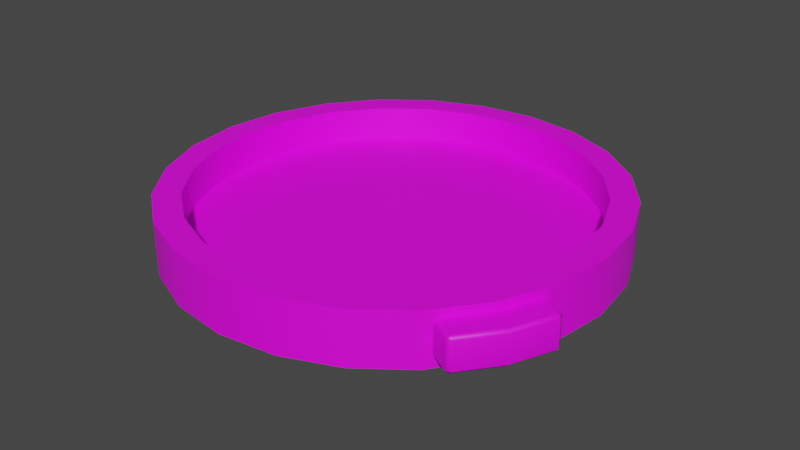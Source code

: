 # Source: parachute.blend  (saved by Blender 3.3.6; exported with 4.5.12 LTS)
import bpy
from mathutils import Matrix  # noqa: F401  (used for matrix-valued properties, if any)

bpy.ops.wm.read_factory_settings(use_empty=True)
scene = bpy.context.scene
scene.name = 'Scene'

# ---- collections
col_collection = bpy.data.collections.new('Collection'); scene.collection.children.link(col_collection)

# ---- images (referenced by path relative to the original .blend; pixels are not part of the script)
import os
ASSET_DIR = os.environ.get("B2B_ASSET_DIR", "")  # directory of the original .blend (textures are referenced by path, not embedded)
HERE = os.path.dirname(os.path.abspath(__file__))  # packed textures are extracted next to this script under _unpacked/

def load_image(name, relpath, width, height, colorspace="sRGB"):
    """Load a texture the original file referenced (path relative to the .blend, or extracted next to this script)."""
    p = next((c for c in (os.path.join(HERE, relpath), os.path.join(ASSET_DIR, relpath)) if relpath and os.path.exists(c)), "")
    if p:
        img = bpy.data.images.load(p, check_existing=True)
        img.name = name
    else:  # same state as the original file: an image datablock whose file is absent (Cycles renders it pink)
        img = bpy.data.images.new(name, width, height)
        img.source = "FILE"
        img.filepath = "//" + (relpath or name)
    img.colorspace_settings.name = colorspace
    return img
img_a1_png = load_image('a1.png', 'a1.png', 1024, 1024, 'sRGB')

# ---- materials (node trees are filled in below, after node groups)
mat_material = bpy.data.materials.new('Material')
mat_material.alpha_threshold = 0.0
mat_material.roughness = 0.5
mat_material.line_color = (0.0, 0.0, 0.0, 1.0)

# ---- material node trees
mat_material.use_nodes = True; mat_material.node_tree.nodes.clear()
_N = mat_material.node_tree.nodes; _L = mat_material.node_tree.links
n0 = _N.new('ShaderNodeOutputMaterial'); n0.name = 'Material Output'; n0.location = (300, 300)
n1 = _N.new('ShaderNodeBsdfPrincipled'); n1.name = 'Principled BSDF'; n1.location = (10, 300)
n1.distribution = 'GGX'
n1.subsurface_method = 'RANDOM_WALK_SKIN'
n1.inputs[3].default_value = 1.45
n1.inputs[27].default_value = (0.0, 0.0, 0.0, 1.0)
n1.inputs[28].default_value = 1.0
n2 = _N.new('ShaderNodeTexImage'); n2.name = 'Image Texture'; n2.location = (-280, 280)
n2.image = img_a1_png
_L.new(n1.outputs[0], n0.inputs[0])
_L.new(n2.outputs[0], n1.inputs[0])
n0.is_active_output = True

# ---- world
world_world = bpy.data.worlds.new('World'); scene.world = world_world
world_world.use_nodes = True; world_world.node_tree.nodes.clear()
_N = world_world.node_tree.nodes; _L = world_world.node_tree.links
n0 = _N.new('ShaderNodeOutputWorld'); n0.name = 'World Output'; n0.location = (300, 300)
n1 = _N.new('ShaderNodeBackground'); n1.name = 'Background'; n1.location = (10, 300)
n1.inputs[0].default_value = (0.05088, 0.05088, 0.05088, 1.0)
_L.new(n1.outputs[0], n0.inputs[0])
n0.is_active_output = True
world_world.color = (0.05088, 0.05088, 0.05088)
world_world.use_sun_shadow = False
world_world.sun_shadow_jitter_overblur = 0.0

# ---- meshes
me_main = bpy.data.meshes.new('main')
me_main.from_pydata([(2.636e-11, 0.275, 0.0375), (0.07118, 0.2656, 0.0375), (0.1375, 0.2382, 0.0375), (0.1945, 0.1945, 0.0375), (0.2382, 0.1375, 0.0375), (0.2656, 0.07118, 0.0375), (0.275, 9.586e-12, 0.0375), (0.2656, -0.07118, 0.0375), (0.2382, -0.1375, 0.0375), (0.1945, -0.1945, 0.0375), (0.1375, -0.2382, 0.0375), (0.07118, -0.2656, 0.0375), (6.661e-17, -1.242e-09, -0.075), (2.636e-11, -0.275, 0.0375), (-0.07118, -0.2656, 0.0375), (-0.1375, -0.2382, 0.0375), (-0.1945, -0.1945, 0.0375), (-0.2382, -0.1375, 0.0375), (-0.2656, -0.07118, 0.0375), (-0.275, 9.586e-12, 0.0375), (-0.2656, 0.07118, 0.0375), (-0.2382, 0.1375, 0.0375), (-0.1945, 0.1945, 0.0375), (-0.1375, 0.2382, 0.0375), (-0.07118, 0.2656, 0.0375), (0.0, 0.3125, -0.0375), (0.08088, 0.3019, -0.0375), (0.1562, 0.2706, -0.0375), (0.221, 0.221, -0.0375), (0.2706, 0.1562, -0.0375), (0.3019, 0.08088, -0.0375), (0.3125, 0.0, -0.0375), (0.3019, -0.08088, -0.0375), (0.2706, -0.1562, -0.0375), (0.221, -0.221, -0.0375), (0.1562, -0.2706, -0.0375), (0.08088, -0.3019, -0.0375), (0.0, -0.3125, -0.0375), (-0.08088, -0.3019, -0.0375), (-0.1562, -0.2706, -0.0375), (-0.221, -0.221, -0.0375), (-0.2706, -0.1562, -0.0375), (-0.3019, -0.08088, -0.0375), (-0.3125, 0.0, -0.0375), (-0.3019, 0.08088, -0.0375), (-0.2706, 0.1562, -0.0375), (-0.221, 0.221, -0.0375), (-0.1562, 0.2706, -0.0375), (-0.08088, 0.3019, -0.0375), (2.267e-17, -0.2072, -0.05871), (4.395e-17, -0.1073, -0.07069), (0.05362, 0.2001, -0.05871), (0.02778, 0.1037, -0.07069), (-5.044e-12, 0.1073, -0.07069), (-5.045e-12, 0.2072, -0.05871), (0.1036, 0.1794, -0.05871), (0.05367, 0.09297, -0.07069), (0.1465, 0.1465, -0.05871), (0.07591, 0.07591, -0.07069), (0.1794, 0.1036, -0.05871), (0.09297, 0.05367, -0.07069), (0.2001, 0.05362, -0.05871), (0.1037, 0.02778, -0.07069), (0.2072, -4.226e-10, -0.05871), (0.1073, -8.192e-10, -0.07069), (0.2001, -0.05362, -0.05871), (0.1037, -0.02778, -0.07069), (0.1794, -0.1036, -0.05871), (0.09297, -0.05367, -0.07069), (0.1465, -0.1465, -0.05871), (0.07591, -0.07591, -0.07069), (0.1036, -0.1794, -0.05871), (0.05367, -0.09297, -0.07069), (0.05362, -0.2001, -0.05871), (0.02778, -0.1037, -0.07069), (-0.05362, -0.2001, -0.05871), (-0.02778, -0.1037, -0.07069), (-0.1036, -0.1794, -0.05871), (-0.05367, -0.09297, -0.07069), (-0.1465, -0.1465, -0.05871), (-0.07591, -0.07591, -0.07069), (-0.1794, -0.1036, -0.05871), (-0.09297, -0.05367, -0.07069), (-0.2001, -0.05362, -0.05871), (-0.1037, -0.02778, -0.07069), (-0.2072, -4.226e-10, -0.05871), (-0.1073, -8.192e-10, -0.07069), (-0.2001, 0.05362, -0.05871), (-0.1037, 0.02778, -0.07069), (-0.1794, 0.1036, -0.05871), (-0.09297, 0.05367, -0.07069), (-0.1465, 0.1465, -0.05871), (-0.07591, 0.07591, -0.07069), (-0.1036, 0.1794, -0.05871), (-0.05367, 0.09297, -0.07069), (-0.05362, 0.2001, -0.05871), (-0.02778, 0.1037, -0.07069), (0.08088, 0.3019, 0.0375), (0.0, 0.3125, 0.0375), (0.1562, 0.2706, 0.0375), (0.221, 0.221, 0.0375), (0.2706, 0.1562, 0.0375), (0.3019, 0.08088, 0.0375), (0.3125, 0.0, 0.0375), (0.3019, -0.08088, 0.0375), (0.2706, -0.1562, 0.0375), (0.221, -0.221, 0.0375), (0.1562, -0.2706, 0.0375), (0.08088, -0.3019, 0.0375), (0.0, -0.3125, 0.0375), (-0.08088, -0.3019, 0.0375), (-0.1562, -0.2706, 0.0375), (-0.221, -0.221, 0.0375), (-0.2706, -0.1562, 0.0375), (-0.3019, -0.08088, 0.0375), (-0.3125, 0.0, 0.0375), (-0.3019, 0.08088, 0.0375), (-0.2706, 0.1562, 0.0375), (-0.221, 0.221, 0.0375), (-0.1562, 0.2706, 0.0375), (-0.08088, 0.3019, 0.0375), (3.725e-09, -1.242e-09, -0.0125), (0.07118, 0.2656, -0.0125), (-3.559e-11, 0.275, -0.0125), (0.1375, 0.2382, -0.0125), (0.1945, 0.1945, -0.0125), (0.2382, 0.1375, -0.0125), (0.2656, 0.07118, -0.0125), (0.275, 9.586e-12, -0.0125), (0.2656, -0.07118, -0.0125), (0.2382, -0.1375, -0.0125), (0.1945, -0.1945, -0.0125), (0.1375, -0.2382, -0.0125), (0.07118, -0.2656, -0.0125), (-3.559e-11, -0.275, -0.0125), (-0.07118, -0.2656, -0.0125), (-0.1375, -0.2382, -0.0125), (-0.1945, -0.1945, -0.0125), (-0.2382, -0.1375, -0.0125), (-0.2656, -0.07118, -0.0125), (-0.275, 9.586e-12, -0.0125), (-0.2656, 0.07118, -0.0125), (-0.2382, 0.1375, -0.0125), (-0.1945, 0.1945, -0.0125), (-0.1375, 0.2382, -0.0125), (-0.07118, 0.2656, -0.0125), (0.2598, -0.15, -0.025), (0.2598, -0.15, 0.025), (0.2838, -0.092, 0.025), (0.2862, -0.08618, 0.01875), (0.2862, -0.08618, -0.01875), (0.2838, -0.092, -0.025), (0.2216, -0.1998, -0.025), (0.2178, -0.2048, -0.01875), (0.2178, -0.2048, 0.01875), (0.2216, -0.1998, 0.025), (0.3241, -0.1081, 0.01875), (0.3217, -0.1139, 0.025), (0.3272, -0.117, 0.01875), (0.3241, -0.1081, -0.01875), (0.3272, -0.117, -0.01875), (0.3217, -0.1139, -0.025), (0.3031, -0.175, -0.01875), (0.2976, -0.1718, -0.025), (0.2976, -0.1718, 0.025), (0.3031, -0.175, 0.01875), (0.2594, -0.2217, -0.025), (0.2649, -0.2248, -0.01875), (0.2556, -0.2267, -0.01875), (0.2594, -0.2217, 0.025), (0.2556, -0.2267, 0.01875), (0.2649, -0.2248, 0.01875)], [], [(25, 98, 97, 26), (26, 97, 99, 27), (27, 99, 100, 28), (28, 100, 101, 29), (29, 101, 102, 30), (30, 102, 103, 31), (31, 103, 104, 32), (32, 104, 105, 33), (33, 105, 106, 34), (34, 106, 107, 35), (35, 107, 108, 36), (36, 108, 109, 37), (37, 109, 110, 38), (38, 110, 111, 39), (39, 111, 112, 40), (40, 112, 113, 41), (41, 113, 114, 42), (42, 114, 115, 43), (43, 115, 116, 44), (44, 116, 117, 45), (45, 117, 118, 46), (46, 118, 119, 47), (5, 4, 126, 127), (47, 119, 120, 48), (48, 120, 98, 25), (12, 96, 53), (12, 94, 96), (12, 92, 94), (12, 90, 92), (12, 88, 90), (12, 86, 88), (12, 84, 86), (12, 82, 84), (12, 80, 82), (12, 78, 80), (73, 36, 37, 49), (12, 52, 56), (12, 76, 78), (12, 72, 74), (12, 70, 72), (12, 68, 70), (12, 66, 68), (12, 64, 66), (12, 62, 64), (12, 60, 62), (12, 58, 60), (54, 25, 26, 51), (95, 48, 25, 54), (51, 26, 27, 55), (12, 53, 52), (55, 27, 28, 57), (57, 28, 29, 59), (59, 29, 30, 61), (61, 30, 31, 63), (63, 31, 32, 65), (65, 32, 33, 67), (67, 33, 34, 69), (69, 34, 35, 71), (71, 35, 36, 73), (49, 37, 38, 75), (12, 74, 50), (75, 38, 39, 77), (77, 39, 40, 79), (79, 40, 41, 81), (81, 41, 42, 83), (83, 42, 43, 85), (85, 43, 44, 87), (87, 44, 45, 89), (89, 45, 46, 91), (91, 46, 47, 93), (93, 47, 48, 95), (12, 56, 58), (54, 51, 52, 53), (51, 55, 56, 52), (55, 57, 58, 56), (57, 59, 60, 58), (59, 61, 62, 60), (61, 63, 64, 62), (63, 65, 66, 64), (65, 67, 68, 66), (67, 69, 70, 68), (69, 71, 72, 70), (71, 73, 74, 72), (73, 49, 50, 74), (49, 75, 76, 50), (75, 77, 78, 76), (77, 79, 80, 78), (79, 81, 82, 80), (81, 83, 84, 82), (83, 85, 86, 84), (85, 87, 88, 86), (87, 89, 90, 88), (89, 91, 92, 90), (91, 93, 94, 92), (93, 95, 96, 94), (95, 54, 53, 96), (12, 50, 76), (0, 1, 97, 98), (1, 2, 99, 97), (2, 3, 100, 99), (3, 4, 101, 100), (4, 5, 102, 101), (5, 6, 103, 102), (6, 7, 104, 103), (7, 8, 105, 104), (8, 9, 106, 105), (9, 10, 107, 106), (10, 11, 108, 107), (11, 13, 109, 108), (13, 14, 110, 109), (14, 15, 111, 110), (15, 16, 112, 111), (16, 17, 113, 112), (17, 18, 114, 113), (18, 19, 115, 114), (19, 20, 116, 115), (20, 21, 117, 116), (21, 22, 118, 117), (22, 23, 119, 118), (23, 24, 120, 119), (24, 0, 98, 120), (21, 20, 141, 142), (14, 13, 134, 135), (6, 5, 127, 128), (22, 21, 142, 143), (15, 14, 135, 136), (7, 6, 128, 129), (23, 22, 143, 144), (16, 15, 136, 137), (8, 7, 129, 130), (24, 23, 144, 145), (1, 0, 123, 122), (17, 16, 137, 138), (9, 8, 130, 131), (0, 24, 145, 123), (2, 1, 122, 124), (18, 17, 138, 139), (10, 9, 131, 132), (3, 2, 124, 125), (19, 18, 139, 140), (11, 10, 132, 133), (4, 3, 125, 126), (20, 19, 140, 141), (13, 11, 133, 134), (121, 122, 123), (121, 124, 122), (121, 125, 124), (121, 126, 125), (121, 127, 126), (121, 128, 127), (121, 129, 128), (121, 130, 129), (121, 131, 130), (121, 132, 131), (121, 133, 132), (121, 134, 133), (121, 135, 134), (121, 136, 135), (121, 137, 136), (121, 138, 137), (121, 139, 138), (121, 140, 139), (121, 141, 140), (121, 142, 141), (121, 143, 142), (121, 144, 143), (121, 145, 144), (121, 123, 145), (148, 147, 164, 157), (146, 151, 161, 163), (162, 165, 171, 167), (160, 158, 165, 162), (152, 146, 163, 166), (147, 155, 169, 164), (154, 153, 168, 170), (156, 157, 158), (159, 160, 161), (166, 167, 168), (169, 170, 171), (158, 160, 159, 156), (160, 162, 163, 161), (165, 158, 157, 164), (162, 167, 166, 163), (171, 165, 164, 169), (170, 168, 167, 171), (156, 149, 148, 157), (161, 151, 150, 159), (154, 170, 169, 155), (152, 166, 168, 153), (150, 149, 156, 159)])
me_main.polygons.foreach_set('use_smooth', [True] * 190)
_k = set([(0, 1), (0, 24), (1, 2), (2, 3), (3, 4), (4, 5), (5, 6), (6, 7), (7, 8), (8, 9), (9, 10), (10, 11), (11, 13), (13, 14), (14, 15), (15, 16), (16, 17), (17, 18), (18, 19), (19, 20), (20, 21), (21, 22), (22, 23), (23, 24), (25, 26), (25, 48), (26, 27), (27, 28), (28, 29), (29, 30), (30, 31), (31, 32), (32, 33), (33, 34), (34, 35), (35, 36), (36, 37), (37, 38), (38, 39), (39, 40), (40, 41), (41, 42), (42, 43), (43, 44), (44, 45), (45, 46), (46, 47), (47, 48), (97, 98), (97, 99), (98, 120), (99, 100), (100, 101), (101, 102), (102, 103), (103, 104), (104, 105), (105, 106), (106, 107), (107, 108), (108, 109), (109, 110), (110, 111), (111, 112), (112, 113), (113, 114), (114, 115), (115, 116), (116, 117), (117, 118), (118, 119), (119, 120), (122, 123), (122, 124), (123, 145), (124, 125), (125, 126), (126, 127), (127, 128), (128, 129), (129, 130), (130, 131), (131, 132), (132, 133), (133, 134), (134, 135), (135, 136), (136, 137), (137, 138), (138, 139), (139, 140), (140, 141), (141, 142), (142, 143), (143, 144), (144, 145)])
me_main.attributes.new('sharp_edge', 'BOOLEAN', 'EDGE').data.foreach_set('value', [ (min(e.vertices), max(e.vertices)) in _k for e in me_main.edges])
_uv = me_main.uv_layers.new(name='UVMap')
_uv.uv.foreach_set('vector', [0.2023, 0.2178, 0.2023, 0.2327, 0.1864, 0.2327, 0.1864, 0.2178, 0.1864, 0.2178, 0.1864, 0.2327, 0.1705, 0.2327, 0.1705, 0.2178, 0.1705, 0.2178, 0.1705, 0.2327, 0.1545, 0.2327, 0.1545, 0.2178, 0.1545, 0.2178, 0.1545, 0.2327, 0.1386, 0.2327, 0.1386, 0.2178, 0.1386, 0.2178, 0.1386, 0.2327, 0.1227, 0.2327, 0.1227, 0.2178, 0.1227, 0.2178, 0.1227, 0.2327, 0.1067, 0.2327, 0.1067, 0.2178, 0.1067, 0.2178, 0.1067, 0.2327, 0.0908, 0.2327, 0.0908, 0.2178, 0.0908, 0.2178, 0.0908, 0.2327, 0.07486, 0.2327, 0.07486, 0.2178, 0.07486, 0.2178, 0.07486, 0.2327, 0.05893, 0.2327, 0.05893, 0.2178, 0.05893, 0.2178, 0.05893, 0.2327, 0.043, 0.2327, 0.043, 0.2178, 0.043, 0.2178, 0.043, 0.2327, 0.02706, 0.2327, 0.02706, 0.2178, 0.02706, 0.2178, 0.02706, 0.2327, 0.01113, 0.2327, 0.01113, 0.2178, 0.3935, 0.2178, 0.3935, 0.2327, 0.3776, 0.2327, 0.3776, 0.2178, 0.3776, 0.2178, 0.3776, 0.2327, 0.3617, 0.2327, 0.3617, 0.2178, 0.3617, 0.2178, 0.3617, 0.2327, 0.3457, 0.2327, 0.3457, 0.2178, 0.3457, 0.2178, 0.3457, 0.2327, 0.3298, 0.2327, 0.3298, 0.2178, 0.3298, 0.2178, 0.3298, 0.2327, 0.3139, 0.2327, 0.3139, 0.2178, 0.3139, 0.2178, 0.3139, 0.2327, 0.2979, 0.2327, 0.2979, 0.2178, 0.2979, 0.2178, 0.2979, 0.2327, 0.282, 0.2327, 0.282, 0.2178, 0.282, 0.2178, 0.282, 0.2327, 0.2661, 0.2327, 0.2661, 0.2178, 0.2661, 0.2178, 0.2661, 0.2327, 0.2501, 0.2327, 0.2501, 0.2178, 0.2501, 0.2178, 0.2501, 0.2327, 0.2342, 0.2327, 0.2342, 0.2178, 0.2899, 0.3645, 0.2899, 0.3505, 0.3, 0.3505, 0.3, 0.3645, 0.2342, 0.2178, 0.2342, 0.2327, 0.2183, 0.2327, 0.2183, 0.2178, 0.2183, 0.2178, 0.2183, 0.2327, 0.2023, 0.2327, 0.2023, 0.2178, 0.1951, 0.3176, 0.2155, 0.3121, 0.2163, 0.3176, 0.1951, 0.3176, 0.2134, 0.307, 0.2155, 0.3121, 0.1951, 0.3176, 0.2101, 0.3026, 0.2134, 0.307, 0.1951, 0.3176, 0.2057, 0.2993, 0.2101, 0.3026, 0.1951, 0.3176, 0.2006, 0.2971, 0.2057, 0.2993, 0.1951, 0.3176, 0.1951, 0.2964, 0.2006, 0.2971, 0.1951, 0.3176, 0.1896, 0.2972, 0.1951, 0.2964, 0.1951, 0.3176, 0.1845, 0.2993, 0.1896, 0.2972, 0.1951, 0.3176, 0.1801, 0.3026, 0.1845, 0.2993, 0.1951, 0.3176, 0.1768, 0.307, 0.1801, 0.3026, 0.1556, 0.3282, 0.135, 0.3337, 0.1328, 0.3176, 0.1541, 0.3176, 0.1951, 0.3176, 0.2155, 0.323, 0.2134, 0.3281, 0.1951, 0.3176, 0.1747, 0.3121, 0.1768, 0.307, 0.1951, 0.3176, 0.1768, 0.3282, 0.1747, 0.3231, 0.1951, 0.3176, 0.1802, 0.3325, 0.1768, 0.3282, 0.1951, 0.3176, 0.1846, 0.3359, 0.1802, 0.3325, 0.1951, 0.3176, 0.1897, 0.338, 0.1846, 0.3359, 0.1951, 0.3176, 0.1951, 0.3387, 0.1897, 0.338, 0.1951, 0.3176, 0.2006, 0.338, 0.1951, 0.3387, 0.1951, 0.3176, 0.2057, 0.3359, 0.2006, 0.338, 0.1951, 0.3176, 0.2101, 0.3325, 0.2057, 0.3359, 0.2361, 0.3175, 0.2574, 0.3175, 0.2553, 0.3337, 0.2347, 0.3281, 0.2347, 0.3069, 0.2553, 0.3014, 0.2574, 0.3175, 0.2361, 0.3175, 0.2347, 0.3281, 0.2553, 0.3337, 0.2491, 0.3487, 0.2306, 0.338, 0.1951, 0.3176, 0.2163, 0.3176, 0.2155, 0.323, 0.2306, 0.338, 0.2491, 0.3487, 0.2392, 0.3616, 0.2241, 0.3465, 0.2241, 0.3465, 0.2392, 0.3616, 0.2263, 0.3715, 0.2156, 0.353, 0.2156, 0.353, 0.2263, 0.3715, 0.2113, 0.3777, 0.2058, 0.3571, 0.2058, 0.3571, 0.2113, 0.3777, 0.1952, 0.3799, 0.1952, 0.3585, 0.1952, 0.3585, 0.1952, 0.3799, 0.179, 0.3777, 0.1846, 0.3572, 0.1846, 0.3572, 0.179, 0.3777, 0.164, 0.3715, 0.1747, 0.3531, 0.1747, 0.3531, 0.164, 0.3715, 0.1511, 0.3616, 0.1662, 0.3466, 0.1662, 0.3466, 0.1511, 0.3616, 0.1412, 0.3488, 0.1597, 0.3381, 0.1597, 0.3381, 0.1412, 0.3488, 0.135, 0.3337, 0.1556, 0.3282, 0.1541, 0.3176, 0.1328, 0.3176, 0.1349, 0.3015, 0.1555, 0.307, 0.1951, 0.3176, 0.1747, 0.3231, 0.174, 0.3176, 0.1555, 0.307, 0.1349, 0.3015, 0.1412, 0.2865, 0.1596, 0.2971, 0.1596, 0.2971, 0.1412, 0.2865, 0.151, 0.2736, 0.1661, 0.2886, 0.1661, 0.2886, 0.151, 0.2736, 0.1639, 0.2637, 0.1746, 0.2821, 0.1746, 0.2821, 0.1639, 0.2637, 0.179, 0.2574, 0.1845, 0.278, 0.1845, 0.278, 0.179, 0.2574, 0.1951, 0.2553, 0.1951, 0.2766, 0.1951, 0.2766, 0.1951, 0.2553, 0.2112, 0.2574, 0.2057, 0.278, 0.2057, 0.278, 0.2112, 0.2574, 0.2262, 0.2636, 0.2156, 0.2821, 0.2156, 0.2821, 0.2262, 0.2636, 0.2391, 0.2735, 0.224, 0.2886, 0.224, 0.2886, 0.2391, 0.2735, 0.249, 0.2864, 0.2306, 0.2971, 0.2306, 0.2971, 0.249, 0.2864, 0.2553, 0.3014, 0.2347, 0.3069, 0.1951, 0.3176, 0.2134, 0.3281, 0.2101, 0.3325, 0.2361, 0.3175, 0.2347, 0.3281, 0.2155, 0.323, 0.2163, 0.3176, 0.2347, 0.3281, 0.2306, 0.338, 0.2134, 0.3281, 0.2155, 0.323, 0.2306, 0.338, 0.2241, 0.3465, 0.2101, 0.3325, 0.2134, 0.3281, 0.2241, 0.3465, 0.2156, 0.353, 0.2057, 0.3359, 0.2101, 0.3325, 0.2156, 0.353, 0.2058, 0.3571, 0.2006, 0.338, 0.2057, 0.3359, 0.2058, 0.3571, 0.1952, 0.3585, 0.1951, 0.3387, 0.2006, 0.338, 0.1952, 0.3585, 0.1846, 0.3572, 0.1897, 0.338, 0.1951, 0.3387, 0.1846, 0.3572, 0.1747, 0.3531, 0.1846, 0.3359, 0.1897, 0.338, 0.1747, 0.3531, 0.1662, 0.3466, 0.1802, 0.3325, 0.1846, 0.3359, 0.1662, 0.3466, 0.1597, 0.3381, 0.1768, 0.3282, 0.1802, 0.3325, 0.1597, 0.3381, 0.1556, 0.3282, 0.1747, 0.3231, 0.1768, 0.3282, 0.1556, 0.3282, 0.1541, 0.3176, 0.174, 0.3176, 0.1747, 0.3231, 0.1541, 0.3176, 0.1555, 0.307, 0.1747, 0.3121, 0.174, 0.3176, 0.1555, 0.307, 0.1596, 0.2971, 0.1768, 0.307, 0.1747, 0.3121, 0.1596, 0.2971, 0.1661, 0.2886, 0.1801, 0.3026, 0.1768, 0.307, 0.1661, 0.2886, 0.1746, 0.2821, 0.1845, 0.2993, 0.1801, 0.3026, 0.1746, 0.2821, 0.1845, 0.278, 0.1896, 0.2972, 0.1845, 0.2993, 0.1845, 0.278, 0.1951, 0.2766, 0.1951, 0.2964, 0.1896, 0.2972, 0.1951, 0.2766, 0.2057, 0.278, 0.2006, 0.2971, 0.1951, 0.2964, 0.2057, 0.278, 0.2156, 0.2821, 0.2057, 0.2993, 0.2006, 0.2971, 0.2156, 0.2821, 0.224, 0.2886, 0.2101, 0.3026, 0.2057, 0.2993, 0.224, 0.2886, 0.2306, 0.2971, 0.2134, 0.307, 0.2101, 0.3026, 0.2306, 0.2971, 0.2347, 0.3069, 0.2155, 0.3121, 0.2134, 0.307, 0.2347, 0.3069, 0.2361, 0.3175, 0.2163, 0.3176, 0.2155, 0.3121, 0.1951, 0.3176, 0.174, 0.3176, 0.1747, 0.3121, 0.2808, 0.2945, 0.2808, 0.3085, 0.2723, 0.3085, 0.2723, 0.2945, 0.2808, 0.3085, 0.2808, 0.3225, 0.2723, 0.3225, 0.2723, 0.3085, 0.2808, 0.3225, 0.2808, 0.3365, 0.2723, 0.3365, 0.2723, 0.3225, 0.2808, 0.3365, 0.2808, 0.3505, 0.2723, 0.3505, 0.2723, 0.3365, 0.2808, 0.3505, 0.2808, 0.3646, 0.2723, 0.3646, 0.2723, 0.3505, 0.2808, 0.3646, 0.2808, 0.3786, 0.2723, 0.3786, 0.2723, 0.3646, 0.2808, 0.2945, 0.2808, 0.3085, 0.2723, 0.3085, 0.2723, 0.2945, 0.2808, 0.3085, 0.2808, 0.3225, 0.2723, 0.3225, 0.2723, 0.3085, 0.2808, 0.3225, 0.2808, 0.3365, 0.2723, 0.3365, 0.2723, 0.3225, 0.2808, 0.3365, 0.2808, 0.3505, 0.2723, 0.3505, 0.2723, 0.3365, 0.2808, 0.3505, 0.2808, 0.3646, 0.2723, 0.3646, 0.2723, 0.3505, 0.2808, 0.3646, 0.2808, 0.3786, 0.2723, 0.3786, 0.2723, 0.3646, 0.2808, 0.2945, 0.2808, 0.3085, 0.2723, 0.3085, 0.2723, 0.2945, 0.2808, 0.3085, 0.2808, 0.3225, 0.2723, 0.3225, 0.2723, 0.3085, 0.2808, 0.3225, 0.2808, 0.3365, 0.2723, 0.3365, 0.2723, 0.3225, 0.2808, 0.3365, 0.2808, 0.3505, 0.2723, 0.3505, 0.2723, 0.3365, 0.2808, 0.3505, 0.2808, 0.3646, 0.2723, 0.3646, 0.2723, 0.3505, 0.2808, 0.3646, 0.2808, 0.3786, 0.2723, 0.3786, 0.2723, 0.3646, 0.2808, 0.2945, 0.2808, 0.3085, 0.2723, 0.3085, 0.2723, 0.2945, 0.2808, 0.3085, 0.2808, 0.3225, 0.2723, 0.3225, 0.2723, 0.3085, 0.2808, 0.3225, 0.2808, 0.3365, 0.2723, 0.3365, 0.2723, 0.3225, 0.2808, 0.3365, 0.2808, 0.3505, 0.2723, 0.3505, 0.2723, 0.3365, 0.2808, 0.3505, 0.2808, 0.3646, 0.2723, 0.3646, 0.2723, 0.3505, 0.2808, 0.3646, 0.2808, 0.3786, 0.2723, 0.3786, 0.2723, 0.3646, 0.2899, 0.3225, 0.2899, 0.3085, 0.3, 0.3085, 0.3, 0.3225, 0.2899, 0.3085, 0.2899, 0.2944, 0.3, 0.2944, 0.3, 0.3085, 0.2899, 0.3786, 0.2899, 0.3645, 0.3, 0.3645, 0.3, 0.3786, 0.2899, 0.3365, 0.2899, 0.3225, 0.3, 0.3225, 0.3, 0.3365, 0.2899, 0.3225, 0.2899, 0.3085, 0.3, 0.3085, 0.3, 0.3225, 0.2899, 0.3085, 0.2899, 0.2944, 0.3, 0.2944, 0.3, 0.3085, 0.2899, 0.3505, 0.2899, 0.3365, 0.3, 0.3365, 0.3, 0.3505, 0.2899, 0.3365, 0.2899, 0.3225, 0.3, 0.3225, 0.3, 0.3365, 0.2899, 0.3225, 0.2899, 0.3085, 0.3, 0.3085, 0.3, 0.3225, 0.2899, 0.3645, 0.2899, 0.3505, 0.3, 0.3505, 0.3, 0.3645, 0.2899, 0.3085, 0.2899, 0.2944, 0.3, 0.2944, 0.3, 0.3085, 0.2899, 0.3505, 0.2899, 0.3365, 0.3, 0.3365, 0.3, 0.3505, 0.2899, 0.3365, 0.2899, 0.3225, 0.3, 0.3225, 0.3, 0.3365, 0.2899, 0.3786, 0.2899, 0.3645, 0.3, 0.3645, 0.3, 0.3786, 0.2899, 0.3225, 0.2899, 0.3085, 0.3, 0.3085, 0.3, 0.3225, 0.2899, 0.3645, 0.2899, 0.3505, 0.3, 0.3505, 0.3, 0.3645, 0.2899, 0.3505, 0.2899, 0.3365, 0.3, 0.3365, 0.3, 0.3505, 0.2899, 0.3365, 0.2899, 0.3225, 0.3, 0.3225, 0.3, 0.3365, 0.2899, 0.3786, 0.2899, 0.3645, 0.3, 0.3645, 0.3, 0.3786, 0.2899, 0.3645, 0.2899, 0.3505, 0.3, 0.3505, 0.3, 0.3645, 0.2899, 0.3505, 0.2899, 0.3365, 0.3, 0.3365, 0.3, 0.3505, 0.2899, 0.3085, 0.2899, 0.2944, 0.3, 0.2944, 0.3, 0.3085, 0.2899, 0.3786, 0.2899, 0.3645, 0.3, 0.3645, 0.3, 0.3786, 0.06484, 0.3255, 0.07874, 0.3773, 0.06484, 0.3792, 0.06484, 0.3255, 0.0917, 0.372, 0.07874, 0.3773, 0.06484, 0.3255, 0.1028, 0.3634, 0.0917, 0.372, 0.06484, 0.3255, 0.1114, 0.3523, 0.1028, 0.3634, 0.06484, 0.3255, 0.1167, 0.3394, 0.1114, 0.3523, 0.06484, 0.3255, 0.1186, 0.3255, 0.1167, 0.3394, 0.06484, 0.3255, 0.1167, 0.3116, 0.1186, 0.3255, 0.06484, 0.3255, 0.1114, 0.2986, 0.1167, 0.3116, 0.06484, 0.3255, 0.1028, 0.2875, 0.1114, 0.2986, 0.06484, 0.3255, 0.0917, 0.2789, 0.1028, 0.2875, 0.06484, 0.3255, 0.07874, 0.2736, 0.0917, 0.2789, 0.06484, 0.3255, 0.06484, 0.2718, 0.07874, 0.2736, 0.06484, 0.3255, 0.05094, 0.2736, 0.06484, 0.2718, 0.06484, 0.3255, 0.03799, 0.2789, 0.05094, 0.2736, 0.06484, 0.3255, 0.02686, 0.2875, 0.03799, 0.2789, 0.06484, 0.3255, 0.01833, 0.2986, 0.02686, 0.2875, 0.06484, 0.3255, 0.01296, 0.3116, 0.01833, 0.2986, 0.06484, 0.3255, 0.01113, 0.3255, 0.01296, 0.3116, 0.06484, 0.3255, 0.01296, 0.3394, 0.01113, 0.3255, 0.06484, 0.3255, 0.01833, 0.3523, 0.01296, 0.3394, 0.06484, 0.3255, 0.02686, 0.3634, 0.01833, 0.3523, 0.06484, 0.3255, 0.03799, 0.372, 0.02686, 0.3634, 0.06484, 0.3255, 0.05094, 0.3773, 0.03799, 0.372, 0.06484, 0.3255, 0.06484, 0.3792, 0.05094, 0.3773, 0.1369, 0.2711, 0.1225, 0.2723, 0.1226, 0.2629, 0.1336, 0.2627, 0.1227, 0.2436, 0.137, 0.2449, 0.1337, 0.2531, 0.1227, 0.253, 0.1227, 0.2547, 0.1226, 0.2612, 0.1118, 0.2613, 0.1119, 0.2547, 0.1335, 0.2546, 0.1333, 0.2612, 0.1226, 0.2612, 0.1227, 0.2547, 0.1083, 0.2447, 0.1227, 0.2436, 0.1227, 0.253, 0.1117, 0.2531, 0.1225, 0.2723, 0.1083, 0.2709, 0.1116, 0.2628, 0.1226, 0.2629, 0.101, 0.2618, 0.101, 0.2541, 0.11, 0.2541, 0.11, 0.2618, 0.1353, 0.2618, 0.1336, 0.2627, 0.1333, 0.2612, 0.1353, 0.254, 0.1335, 0.2546, 0.1337, 0.2531, 0.1117, 0.2531, 0.1119, 0.2547, 0.11, 0.2541, 0.1116, 0.2628, 0.11, 0.2618, 0.1118, 0.2613, 0.1333, 0.2612, 0.1335, 0.2546, 0.1353, 0.254, 0.1353, 0.2618, 0.1335, 0.2546, 0.1227, 0.2547, 0.1227, 0.253, 0.1337, 0.2531, 0.1226, 0.2612, 0.1333, 0.2612, 0.1336, 0.2627, 0.1226, 0.2629, 0.1227, 0.2547, 0.1119, 0.2547, 0.1117, 0.2531, 0.1227, 0.253, 0.1118, 0.2613, 0.1226, 0.2612, 0.1226, 0.2629, 0.1116, 0.2628, 0.11, 0.2618, 0.11, 0.2541, 0.1119, 0.2547, 0.1118, 0.2613, 0.1353, 0.2618, 0.1388, 0.2706, 0.1369, 0.2711, 0.1336, 0.2627, 0.1337, 0.2531, 0.137, 0.2449, 0.1388, 0.2455, 0.1353, 0.254, 0.1065, 0.2704, 0.11, 0.2618, 0.1116, 0.2628, 0.1083, 0.2709, 0.1083, 0.2447, 0.1117, 0.2531, 0.11, 0.2541, 0.1065, 0.2453, 0.1443, 0.254, 0.1443, 0.2618, 0.1353, 0.2618, 0.1353, 0.254])
me_main.materials.append(mat_material)
me_main.update()
me_main.normals_split_custom_set([tuple(v) for v in zip(*[iter([0.0, 1.0, 0.0, 0.0, 1.0, 0.0, 0.2588, 0.9659, 0.0, 0.2588, 0.9659, 0.0, 0.2588, 0.9659, 0.0, 0.2588, 0.9659, 0.0, 0.5, 0.866, 0.0, 0.5, 0.866, 0.0, 0.5, 0.866, 0.0, 0.5, 0.866, 0.0, 0.7071, 0.7071, 0.0, 0.7071, 0.7071, 0.0, 0.7071, 0.7071, 0.0, 0.7071, 0.7071, 0.0, 0.866, 0.5, 0.0, 0.866, 0.5, 0.0, 0.866, 0.5, 0.0, 0.866, 0.5, 0.0, 0.9659, 0.2588, 0.0, 0.9659, 0.2588, 0.0, 0.9659, 0.2588, 0.0, 0.9659, 0.2588, 0.0, 1.0, 0.0, 0.0, 1.0, 0.0, 0.0, 1.0, 0.0, 0.0, 1.0, 0.0, 0.0, 0.9659, -0.2588, 0.0, 0.9659, -0.2588, 0.0, 0.9659, -0.2588, 0.0, 0.9659, -0.2588, 0.0, 0.866, -0.5, 0.0, 0.866, -0.5, 0.0, 0.866, -0.5, 0.0, 0.866, -0.5, 0.0, 0.7071, -0.7071, 0.0, 0.7071, -0.7071, 0.0, 0.7071, -0.7071, 0.0, 0.7071, -0.7071, 0.0, 0.5, -0.866, 0.0, 0.5, -0.866, 0.0, 0.5, -0.866, 0.0, 0.5, -0.866, 0.0, 0.2588, -0.9659, 0.0, 0.2588, -0.9659, 0.0, 0.2588, -0.9659, 0.0, 0.2588, -0.9659, 0.0, 0.0, -1.0, 0.0, 0.0, -1.0, 0.0, 0.0, -1.0, 0.0, 0.0, -1.0, 0.0, -0.2588, -0.9659, 0.0, -0.2588, -0.9659, 0.0, -0.2588, -0.9659, 0.0, -0.2588, -0.9659, 0.0, -0.5, -0.866, 0.0, -0.5, -0.866, 0.0, -0.5, -0.866, 0.0, -0.5, -0.866, 0.0, -0.7071, -0.7071, 0.0, -0.7071, -0.7071, 0.0, -0.7071, -0.7071, 0.0, -0.7071, -0.7071, 0.0, -0.866, -0.5, 0.0, -0.866, -0.5, 0.0, -0.866, -0.5, 0.0, -0.866, -0.5, 0.0, -0.9659, -0.2588, 0.0, -0.9659, -0.2588, 0.0, -0.9659, -0.2588, 0.0, -0.9659, -0.2588, 0.0, -1.0, 0.0, 0.0, -1.0, 0.0, 0.0, -1.0, 0.0, 0.0, -1.0, 0.0, 0.0, -0.9659, 0.2588, 0.0, -0.9659, 0.2588, 0.0, -0.9659, 0.2588, 0.0, -0.9659, 0.2588, 0.0, -0.866, 0.5, 0.0, -0.866, 0.5, 0.0, -0.866, 0.5, 0.0, -0.866, 0.5, 0.0, -0.7071, 0.7071, 0.0, -0.7071, 0.7071, 0.0, -0.7071, 0.7071, 0.0, -0.7071, 0.7071, 0.0, -0.5, 0.866, 0.0, -0.5, 0.866, 0.0, -0.9659, -0.2588, 0.0, -0.866, -0.5, 0.0, -0.866, -0.5, 0.0, -0.9659, -0.2588, 0.0, -0.5, 0.866, 0.0, -0.5, 0.866, 0.0, -0.2588, 0.9659, 0.0, -0.2588, 0.9659, 0.0, -0.2588, 0.9659, 0.0, -0.2588, 0.9659, 0.0, 0.0, 1.0, 0.0, 0.0, 1.0, 0.0, 2.97e-10, -2.376e-09, -1.0, -0.02148, 0.08016, -0.9966, -1.484e-09, 0.08298, -0.9966, 2.97e-10, -2.376e-09, -1.0, -0.04149, 0.07187, -0.9966, -0.02148, 0.08016, -0.9966, 2.97e-10, -2.376e-09, -1.0, -0.05868, 0.05868, -0.9966, -0.04149, 0.07187, -0.9966, 2.97e-10, -2.376e-09, -1.0, -0.07187, 0.04149, -0.9966, -0.05868, 0.05868, -0.9966, 2.97e-10, -2.376e-09, -1.0, -0.08016, 0.02148, -0.9966, -0.07187, 0.04149, -0.9966, 2.97e-10, -2.376e-09, -1.0, -0.08298, -8.903e-09, -0.9966, -0.08016, 0.02148, -0.9966, 2.97e-10, -2.376e-09, -1.0, -0.08016, -0.02148, -0.9966, -0.08298, -8.903e-09, -0.9966, 2.97e-10, -2.376e-09, -1.0, -0.07187, -0.04149, -0.9966, -0.08016, -0.02148, -0.9966, 2.97e-10, -2.376e-09, -1.0, -0.05868, -0.05868, -0.9966, -0.07187, -0.04149, -0.9966, 2.97e-10, -2.376e-09, -1.0, -0.04149, -0.07187, -0.9966, -0.05868, -0.05868, -0.9966, 0.04183, -0.1561, -0.9869, 0.05109, -0.1907, -0.9803, 3.1e-08, -0.1974, -0.9803, 1.752e-08, -0.1616, -0.9869, 2.97e-10, -2.376e-09, -1.0, 0.02148, 0.08016, -0.9966, 0.04149, 0.07187, -0.9966, 2.97e-10, -2.376e-09, -1.0, -0.02148, -0.08016, -0.9966, -0.04149, -0.07187, -0.9966, 2.97e-10, -2.376e-09, -1.0, 0.04149, -0.07187, -0.9966, 0.02148, -0.08016, -0.9966, 2.97e-10, -2.376e-09, -1.0, 0.05868, -0.05868, -0.9966, 0.04149, -0.07187, -0.9966, 2.97e-10, -2.376e-09, -1.0, 0.07187, -0.04149, -0.9966, 0.05868, -0.05868, -0.9966, 2.97e-10, -2.376e-09, -1.0, 0.08016, -0.02148, -0.9966, 0.07187, -0.04149, -0.9966, 2.97e-10, -2.376e-09, -1.0, 0.08298, 8.31e-09, -0.9966, 0.08016, -0.02148, -0.9966, 2.97e-10, -2.376e-09, -1.0, 0.08016, 0.02148, -0.9966, 0.08298, 8.31e-09, -0.9966, 2.97e-10, -2.376e-09, -1.0, 0.07187, 0.04149, -0.9966, 0.08016, 0.02148, -0.9966, 2.97e-10, -2.376e-09, -1.0, 0.05868, 0.05868, -0.9966, 0.07187, 0.04149, -0.9966, -1.781e-08, 0.1616, -0.9869, -3.1e-08, 0.1974, -0.9803, 0.05109, 0.1907, -0.9803, 0.04183, 0.1561, -0.9869, -0.04183, 0.1561, -0.9869, -0.05109, 0.1907, -0.9803, -3.1e-08, 0.1974, -0.9803, -1.781e-08, 0.1616, -0.9869, 0.04183, 0.1561, -0.9869, 0.05109, 0.1907, -0.9803, 0.09869, 0.1709, -0.9803, 0.0808, 0.1399, -0.9869, 2.97e-10, -2.376e-09, -1.0, -1.484e-09, 0.08298, -0.9966, 0.02148, 0.08016, -0.9966, 0.0808, 0.1399, -0.9869, 0.09869, 0.1709, -0.9803, 0.1396, 0.1396, -0.9803, 0.1143, 0.1143, -0.9869, 0.1143, 0.1143, -0.9869, 0.1396, 0.1396, -0.9803, 0.1709, 0.09869, -0.9803, 0.1399, 0.0808, -0.9869, 0.1399, 0.0808, -0.9869, 0.1709, 0.09869, -0.9803, 0.1907, 0.05109, -0.9803, 0.1561, 0.04183, -0.9869, 0.1561, 0.04183, -0.9869, 0.1907, 0.05109, -0.9803, 0.1974, -2.583e-09, -0.9803, 0.1616, 5.938e-09, -0.9869, 0.1616, 5.938e-09, -0.9869, 0.1974, -2.583e-09, -0.9803, 0.1907, -0.05109, -0.9803, 0.1561, -0.04183, -0.9869, 0.1561, -0.04183, -0.9869, 0.1907, -0.05109, -0.9803, 0.1709, -0.09869, -0.9803, 0.1399, -0.0808, -0.9869, 0.1399, -0.0808, -0.9869, 0.1709, -0.09869, -0.9803, 0.1396, -0.1396, -0.9803, 0.1143, -0.1143, -0.9869, 0.1143, -0.1143, -0.9869, 0.1396, -0.1396, -0.9803, 0.09869, -0.1709, -0.9803, 0.0808, -0.1399, -0.9869, 0.0808, -0.1399, -0.9869, 0.09869, -0.1709, -0.9803, 0.05109, -0.1907, -0.9803, 0.04183, -0.1561, -0.9869, 1.752e-08, -0.1616, -0.9869, 3.1e-08, -0.1974, -0.9803, -0.05109, -0.1907, -0.9803, -0.04183, -0.1561, -0.9869, 2.97e-10, -2.376e-09, -1.0, 0.02148, -0.08016, -0.9966, 1.484e-09, -0.08298, -0.9966, -0.04183, -0.1561, -0.9869, -0.05109, -0.1907, -0.9803, -0.09869, -0.1709, -0.9803, -0.0808, -0.1399, -0.9869, -0.0808, -0.1399, -0.9869, -0.09869, -0.1709, -0.9803, -0.1396, -0.1396, -0.9803, -0.1143, -0.1143, -0.9869, -0.1143, -0.1143, -0.9869, -0.1396, -0.1396, -0.9803, -0.1709, -0.09869, -0.9803, -0.1399, -0.0808, -0.9869, -0.1399, -0.0808, -0.9869, -0.1709, -0.09869, -0.9803, -0.1907, -0.05109, -0.9803, -0.1561, -0.04183, -0.9869, -0.1561, -0.04183, -0.9869, -0.1907, -0.05109, -0.9803, -0.1974, 2.583e-09, -0.9803, -0.1616, -5.938e-09, -0.9869, -0.1616, -5.938e-09, -0.9869, -0.1974, 2.583e-09, -0.9803, -0.1907, 0.05109, -0.9803, -0.1561, 0.04183, -0.9869, -0.1561, 0.04183, -0.9869, -0.1907, 0.05109, -0.9803, -0.1709, 0.09869, -0.9803, -0.1399, 0.0808, -0.9869, -0.1399, 0.0808, -0.9869, -0.1709, 0.09869, -0.9803, -0.1396, 0.1396, -0.9803, -0.1143, 0.1143, -0.9869, -0.1143, 0.1143, -0.9869, -0.1396, 0.1396, -0.9803, -0.09869, 0.1709, -0.9803, -0.0808, 0.1399, -0.9869, -0.0808, 0.1399, -0.9869, -0.09869, 0.1709, -0.9803, -0.05109, 0.1907, -0.9803, -0.04183, 0.1561, -0.9869, 2.97e-10, -2.376e-09, -1.0, 0.04149, 0.07187, -0.9966, 0.05868, 0.05868, -0.9966, -1.781e-08, 0.1616, -0.9869, 0.04183, 0.1561, -0.9869, 0.02148, 0.08016, -0.9966, -1.484e-09, 0.08298, -0.9966, 0.04183, 0.1561, -0.9869, 0.0808, 0.1399, -0.9869, 0.04149, 0.07187, -0.9966, 0.02148, 0.08016, -0.9966, 0.0808, 0.1399, -0.9869, 0.1143, 0.1143, -0.9869, 0.05868, 0.05868, -0.9966, 0.04149, 0.07187, -0.9966, 0.1143, 0.1143, -0.9869, 0.1399, 0.0808, -0.9869, 0.07187, 0.04149, -0.9966, 0.05868, 0.05868, -0.9966, 0.1399, 0.0808, -0.9869, 0.1561, 0.04183, -0.9869, 0.08016, 0.02148, -0.9966, 0.07187, 0.04149, -0.9966, 0.1561, 0.04183, -0.9869, 0.1616, 5.938e-09, -0.9869, 0.08298, 8.31e-09, -0.9966, 0.08016, 0.02148, -0.9966, 0.1616, 5.938e-09, -0.9869, 0.1561, -0.04183, -0.9869, 0.08016, -0.02148, -0.9966, 0.08298, 8.31e-09, -0.9966, 0.1561, -0.04183, -0.9869, 0.1399, -0.0808, -0.9869, 0.07187, -0.04149, -0.9966, 0.08016, -0.02148, -0.9966, 0.1399, -0.0808, -0.9869, 0.1143, -0.1143, -0.9869, 0.05868, -0.05868, -0.9966, 0.07187, -0.04149, -0.9966, 0.1143, -0.1143, -0.9869, 0.0808, -0.1399, -0.9869, 0.04149, -0.07187, -0.9966, 0.05868, -0.05868, -0.9966, 0.0808, -0.1399, -0.9869, 0.04183, -0.1561, -0.9869, 0.02148, -0.08016, -0.9966, 0.04149, -0.07187, -0.9966, 0.04183, -0.1561, -0.9869, 1.752e-08, -0.1616, -0.9869, 1.484e-09, -0.08298, -0.9966, 0.02148, -0.08016, -0.9966, 1.752e-08, -0.1616, -0.9869, -0.04183, -0.1561, -0.9869, -0.02148, -0.08016, -0.9966, 1.484e-09, -0.08298, -0.9966, -0.04183, -0.1561, -0.9869, -0.0808, -0.1399, -0.9869, -0.04149, -0.07187, -0.9966, -0.02148, -0.08016, -0.9966, -0.0808, -0.1399, -0.9869, -0.1143, -0.1143, -0.9869, -0.05868, -0.05868, -0.9966, -0.04149, -0.07187, -0.9966, -0.1143, -0.1143, -0.9869, -0.1399, -0.0808, -0.9869, -0.07187, -0.04149, -0.9966, -0.05868, -0.05868, -0.9966, -0.1399, -0.0808, -0.9869, -0.1561, -0.04183, -0.9869, -0.08016, -0.02148, -0.9966, -0.07187, -0.04149, -0.9966, -0.1561, -0.04183, -0.9869, -0.1616, -5.938e-09, -0.9869, -0.08298, -8.903e-09, -0.9966, -0.08016, -0.02148, -0.9966, -0.1616, -5.938e-09, -0.9869, -0.1561, 0.04183, -0.9869, -0.08016, 0.02148, -0.9966, -0.08298, -8.903e-09, -0.9966, -0.1561, 0.04183, -0.9869, -0.1399, 0.0808, -0.9869, -0.07187, 0.04149, -0.9966, -0.08016, 0.02148, -0.9966, -0.1399, 0.0808, -0.9869, -0.1143, 0.1143, -0.9869, -0.05868, 0.05868, -0.9966, -0.07187, 0.04149, -0.9966, -0.1143, 0.1143, -0.9869, -0.0808, 0.1399, -0.9869, -0.04149, 0.07187, -0.9966, -0.05868, 0.05868, -0.9966, -0.0808, 0.1399, -0.9869, -0.04183, 0.1561, -0.9869, -0.02148, 0.08016, -0.9966, -0.04149, 0.07187, -0.9966, -0.04183, 0.1561, -0.9869, -1.781e-08, 0.1616, -0.9869, -1.484e-09, 0.08298, -0.9966, -0.02148, 0.08016, -0.9966, 2.97e-10, -2.376e-09, -1.0, 1.484e-09, -0.08298, -0.9966, -0.02148, -0.08016, -0.9966, 0.0, 0.0, 1.0, -3.062e-08, 0.0, 1.0, -3.062e-08, 0.0, 1.0, 0.0, 0.0, 1.0, -3.062e-08, 0.0, 1.0, -2.042e-08, 0.0, 1.0, -2.042e-08, 0.0, 1.0, -3.062e-08, 0.0, 1.0, -2.042e-08, 0.0, 1.0, 0.0, 0.0, 1.0, 0.0, 0.0, 1.0, -2.042e-08, 0.0, 1.0, 0.0, 0.0, 1.0, -4.083e-08, 0.0, 1.0, -4.083e-08, 0.0, 1.0, 0.0, 0.0, 1.0, -4.083e-08, 0.0, 1.0, -4.083e-08, 0.0, 1.0, -4.083e-08, 0.0, 1.0, -4.083e-08, 0.0, 1.0, -4.083e-08, 0.0, 1.0, 0.0, 0.0, 1.0, 0.0, 0.0, 1.0, -4.083e-08, 0.0, 1.0, 0.0, 0.0, 1.0, -4.083e-08, 0.0, 1.0, -4.083e-08, 0.0, 1.0, 0.0, 0.0, 1.0, -4.083e-08, 0.0, 1.0, -4.083e-08, 0.0, 1.0, -4.083e-08, 0.0, 1.0, -4.083e-08, 0.0, 1.0, -4.083e-08, 0.0, 1.0, 0.0, 0.0, 1.0, 0.0, 0.0, 1.0, -4.083e-08, 0.0, 1.0, 0.0, 0.0, 1.0, -2.042e-08, 0.0, 1.0, -2.042e-08, 0.0, 1.0, 0.0, 0.0, 1.0, -2.042e-08, 0.0, 1.0, -3.062e-08, 0.0, 1.0, -3.062e-08, 0.0, 1.0, -2.042e-08, 0.0, 1.0, -3.062e-08, 0.0, 1.0, 0.0, 0.0, 1.0, 0.0, 0.0, 1.0, -3.062e-08, 0.0, 1.0, 0.0, 0.0, 1.0, 3.062e-08, 0.0, 1.0, 3.062e-08, 0.0, 1.0, 0.0, 0.0, 1.0, 3.062e-08, 0.0, 1.0, 2.042e-08, 0.0, 1.0, 2.042e-08, 0.0, 1.0, 3.062e-08, 0.0, 1.0, 2.042e-08, 0.0, 1.0, 0.0, 0.0, 1.0, 0.0, 0.0, 1.0, 2.042e-08, 0.0, 1.0, 0.0, 0.0, 1.0, 4.083e-08, 0.0, 1.0, 4.083e-08, 0.0, 1.0, 0.0, 0.0, 1.0, 4.083e-08, 0.0, 1.0, 4.083e-08, 0.0, 1.0, 4.083e-08, 0.0, 1.0, 4.083e-08, 0.0, 1.0, 4.083e-08, 0.0, 1.0, 0.0, 0.0, 1.0, 0.0, 0.0, 1.0, 4.083e-08, 0.0, 1.0, 0.0, 0.0, 1.0, 4.083e-08, 0.0, 1.0, 4.083e-08, 0.0, 1.0, 0.0, 0.0, 1.0, 4.083e-08, 0.0, 1.0, 4.083e-08, 0.0, 1.0, 4.083e-08, 0.0, 1.0, 4.083e-08, 0.0, 1.0, 4.083e-08, 0.0, 1.0, 0.0, 0.0, 1.0, 0.0, 0.0, 1.0, 4.083e-08, 0.0, 1.0, 0.0, 0.0, 1.0, 2.042e-08, 0.0, 1.0, 2.042e-08, 0.0, 1.0, 0.0, 0.0, 1.0, 2.042e-08, 0.0, 1.0, 3.062e-08, 0.0, 1.0, 3.062e-08, 0.0, 1.0, 2.042e-08, 0.0, 1.0, 3.062e-08, 0.0, 1.0, 0.0, 0.0, 1.0, 0.0, 0.0, 1.0, 3.062e-08, 0.0, 1.0, 0.866, -0.5, 0.0, 0.9659, -0.2588, 0.0, 0.9659, -0.2588, 0.0, 0.866, -0.5, 0.0, 0.2588, 0.9659, 0.0, 0.0, 1.0, 0.0, 0.0, 1.0, 0.0, 0.2588, 0.9659, 0.0, -1.0, 0.0, 0.0, -0.9659, -0.2588, 0.0, -0.9659, -0.2588, 0.0, -1.0, 0.0, 0.0, 0.7071, -0.7071, 0.0, 0.866, -0.5, 0.0, 0.866, -0.5, 0.0, 0.7071, -0.7071, 0.0, 0.5, 0.866, 0.0, 0.2588, 0.9659, 0.0, 0.2588, 0.9659, 0.0, 0.5, 0.866, 0.0, -0.9659, 0.2588, 0.0, -1.0, 0.0, 0.0, -1.0, 0.0, 0.0, -0.9659, 0.2588, 0.0, 0.5, -0.866, 0.0, 0.7071, -0.7071, 0.0, 0.7071, -0.7071, 0.0, 0.5, -0.866, 0.0, 0.7071, 0.7071, 0.0, 0.5, 0.866, 0.0, 0.5, 0.866, 0.0, 0.7071, 0.7071, 0.0, -0.866, 0.5, 0.0, -0.9659, 0.2588, 0.0, -0.9659, 0.2588, 0.0, -0.866, 0.5, 0.0, 0.2588, -0.9659, 0.0, 0.5, -0.866, 0.0, 0.5, -0.866, 0.0, 0.2588, -0.9659, 0.0, -0.2588, -0.9659, 0.0, 0.0, -1.0, 0.0, 0.0, -1.0, 0.0, -0.2588, -0.9659, 0.0, 0.866, 0.5, 0.0, 0.7071, 0.7071, 0.0, 0.7071, 0.7071, 0.0, 0.866, 0.5, 0.0, -0.7071, 0.7071, 0.0, -0.866, 0.5, 0.0, -0.866, 0.5, 0.0, -0.7071, 0.7071, 0.0, 0.0, -1.0, 0.0, 0.2588, -0.9659, 0.0, 0.2588, -0.9659, 0.0, 0.0, -1.0, 0.0, -0.5, -0.866, 0.0, -0.2588, -0.9659, 0.0, -0.2588, -0.9659, 0.0, -0.5, -0.866, 0.0, 0.9659, 0.2588, 0.0, 0.866, 0.5, 0.0, 0.866, 0.5, 0.0, 0.9659, 0.2588, 0.0, -0.5, 0.866, 0.0, -0.7071, 0.7071, 0.0, -0.7071, 0.7071, 0.0, -0.5, 0.866, 0.0, -0.7071, -0.7071, 0.0, -0.5, -0.866, 0.0, -0.5, -0.866, 0.0, -0.7071, -0.7071, 0.0, 1.0, 0.0, 0.0, 0.9659, 0.2588, 0.0, 0.9659, 0.2588, 0.0, 1.0, 0.0, 0.0, -0.2588, 0.9659, 0.0, -0.5, 0.866, 0.0, -0.5, 0.866, 0.0, -0.2588, 0.9659, 0.0, -0.866, -0.5, 0.0, -0.7071, -0.7071, 0.0, -0.7071, -0.7071, 0.0, -0.866, -0.5, 0.0, 0.9659, -0.2588, 0.0, 1.0, 0.0, 0.0, 1.0, 0.0, 0.0, 0.9659, -0.2588, 0.0, 0.0, 1.0, 0.0, -0.2588, 0.9659, 0.0, -0.2588, 0.9659, 0.0, 0.0, 1.0, 0.0, -3.358e-16, -3.535e-17, 1.0, -8.922e-09, -6.542e-09, 1.0, -1.85e-15, -6.773e-09, 1.0, -3.358e-16, -3.535e-17, 1.0, 1.487e-09, -5.866e-09, 1.0, -8.922e-09, -6.542e-09, 1.0, -3.358e-16, -3.535e-17, 1.0, -3.084e-16, -4.789e-09, 1.0, 1.487e-09, -5.866e-09, 1.0, -3.358e-16, -3.535e-17, 1.0, -8.922e-09, -3.387e-09, 1.0, -3.084e-16, -4.789e-09, 1.0, -3.358e-16, -3.535e-17, 1.0, -8.922e-09, -1.753e-09, 1.0, -8.922e-09, -3.387e-09, 1.0, -3.358e-16, -3.535e-17, 1.0, -5.948e-09, 0.0, 1.0, -8.922e-09, -1.753e-09, 1.0, -3.358e-16, -3.535e-17, 1.0, -8.922e-09, 1.753e-09, 1.0, -5.948e-09, 0.0, 1.0, -3.358e-16, -3.535e-17, 1.0, -8.922e-09, 3.387e-09, 1.0, -8.922e-09, 1.753e-09, 1.0, -3.358e-16, -3.535e-17, 1.0, -3.084e-16, 4.789e-09, 1.0, -8.922e-09, 3.387e-09, 1.0, -3.358e-16, -3.535e-17, 1.0, 1.487e-09, 5.866e-09, 1.0, -3.084e-16, 4.789e-09, 1.0, -3.358e-16, -3.535e-17, 1.0, -8.922e-09, 6.542e-09, 1.0, 1.487e-09, 5.866e-09, 1.0, -3.358e-16, -3.535e-17, 1.0, -1.85e-15, 6.773e-09, 1.0, -8.922e-09, 6.542e-09, 1.0, -3.358e-16, -3.535e-17, 1.0, 8.922e-09, 6.542e-09, 1.0, -1.85e-15, 6.773e-09, 1.0, -3.358e-16, -3.535e-17, 1.0, -1.487e-09, 5.866e-09, 1.0, 8.922e-09, 6.542e-09, 1.0, -3.358e-16, -3.535e-17, 1.0, 3.084e-16, 4.789e-09, 1.0, -1.487e-09, 5.866e-09, 1.0, -3.358e-16, -3.535e-17, 1.0, 8.922e-09, 3.387e-09, 1.0, 3.084e-16, 4.789e-09, 1.0, -3.358e-16, -3.535e-17, 1.0, 8.922e-09, 1.753e-09, 1.0, 8.922e-09, 3.387e-09, 1.0, -3.358e-16, -3.535e-17, 1.0, 5.948e-09, 0.0, 1.0, 8.922e-09, 1.753e-09, 1.0, -3.358e-16, -3.535e-17, 1.0, 8.922e-09, -1.753e-09, 1.0, 5.948e-09, 0.0, 1.0, -3.358e-16, -3.535e-17, 1.0, 8.922e-09, -3.387e-09, 1.0, 8.922e-09, -1.753e-09, 1.0, -3.358e-16, -3.535e-17, 1.0, 3.084e-16, -4.789e-09, 1.0, 8.922e-09, -3.387e-09, 1.0, -3.358e-16, -3.535e-17, 1.0, -1.487e-09, -5.866e-09, 1.0, 3.084e-16, -4.789e-09, 1.0, -3.358e-16, -3.535e-17, 1.0, 8.922e-09, -6.542e-09, 1.0, -1.487e-09, -5.866e-09, 1.0, -3.358e-16, -3.535e-17, 1.0, -1.85e-15, -6.773e-09, 1.0, 8.922e-09, -6.542e-09, 1.0, 0.04545, 0.07874, 0.9959, 0.0, 0.0, 1.0, 0.1074, -0.06205, 0.9923, 0.1529, 0.02781, 0.9879, 0.0, 2.592e-08, -1.0, 0.04544, 0.07875, -0.9959, 0.1529, 0.0278, -0.9879, 0.1075, -0.06204, -0.9923, 0.8572, -0.4949, -0.1426, 0.8572, -0.4949, 0.1426, 0.7337, -0.6661, 0.1341, 0.7337, -0.6662, -0.1341, 0.9437, -0.3023, -0.1341, 0.9437, -0.3023, 0.1341, 0.8572, -0.4949, 0.1426, 0.8572, -0.4949, -0.1426, -0.04547, -0.07873, -0.9959, 0.0, 2.592e-08, -1.0, 0.1075, -0.06204, -0.9923, 0.05236, -0.1463, -0.9879, 0.0, 0.0, 1.0, -0.04547, -0.07873, 0.9959, 0.05237, -0.1463, 0.9879, 0.1074, -0.06205, 0.9923, -0.495, -0.8573, 0.1413, -0.495, -0.8573, -0.1413, -0.3949, -0.9093, -0.1311, -0.3949, -0.9093, 0.1311, 0.59, 0.7967, 0.1311, 0.1529, 0.02781, 0.9879, 0.9437, -0.3023, 0.1341, 0.59, 0.7967, -0.1311, 0.9437, -0.3023, -0.1341, 0.1529, 0.0278, -0.9879, 0.05236, -0.1463, -0.9879, 0.7337, -0.6662, -0.1341, -0.3949, -0.9093, -0.1311, 0.05237, -0.1463, 0.9879, -0.3949, -0.9093, 0.1311, 0.7337, -0.6661, 0.1341, 0.9437, -0.3023, 0.1341, 0.9437, -0.3023, -0.1341, 0.59, 0.7967, -0.1311, 0.59, 0.7967, 0.1311, 0.9437, -0.3023, -0.1341, 0.8572, -0.4949, -0.1426, 0.1075, -0.06204, -0.9923, 0.1529, 0.0278, -0.9879, 0.8572, -0.4949, 0.1426, 0.9437, -0.3023, 0.1341, 0.1529, 0.02781, 0.9879, 0.1074, -0.06205, 0.9923, 0.8572, -0.4949, -0.1426, 0.7337, -0.6662, -0.1341, 0.05236, -0.1463, -0.9879, 0.1075, -0.06204, -0.9923, 0.7337, -0.6661, 0.1341, 0.8572, -0.4949, 0.1426, 0.1074, -0.06205, 0.9923, 0.05237, -0.1463, 0.9879, -0.3949, -0.9093, 0.1311, -0.3949, -0.9093, -0.1311, 0.7337, -0.6662, -0.1341, 0.7337, -0.6661, 0.1341, 0.59, 0.7967, 0.1311, 0.495, 0.8573, 0.1413, 0.04545, 0.07874, 0.9959, 0.1529, 0.02781, 0.9879, 0.1529, 0.0278, -0.9879, 0.04544, 0.07875, -0.9959, 0.495, 0.8573, -0.1413, 0.59, 0.7967, -0.1311, -0.495, -0.8573, 0.1413, -0.3949, -0.9093, 0.1311, 0.05237, -0.1463, 0.9879, -0.04547, -0.07873, 0.9959, -0.04547, -0.07873, -0.9959, 0.05236, -0.1463, -0.9879, -0.3949, -0.9093, -0.1311, -0.495, -0.8573, -0.1413, 0.495, 0.8573, -0.1413, 0.495, 0.8573, 0.1413, 0.59, 0.7967, 0.1311, 0.59, 0.7967, -0.1311])] * 3)])

# ---- objects
ob_main = bpy.data.objects.new('main', me_main)

# ---- transforms, parenting, visibility, modifiers, constraints
ob_main.location = (0.0, 0.0, 0.0)

# ---- collection membership
col_collection.objects.link(ob_main)

# ---- scene / render settings (as saved in the file)
scene.frame_start = 1; scene.frame_end = 250; scene.frame_set(1)
scene.render.engine = 'CYCLES'
scene.render.film_transparent = True
scene.cycles.sampling_pattern = 'TABULATED_SOBOL'
scene.cycles.use_light_tree = False
scene.cycles.bake_type = 'AO'
scene.view_settings.view_transform = 'Filmic'
bpy.context.view_layer.update()

# ---- added for rendering (the .blend has no active camera and no usable light): camera, sun
cam_auto = bpy.data.cameras.new('AutoCamera')
cam_auto.lens = 50.0
cam_auto.sensor_width = 36.0
cam_auto.clip_end = 1000.0
ob_auto_camera = bpy.data.objects.new('AutoCamera', cam_auto)
scene.collection.objects.link(ob_auto_camera)
ob_auto_camera.location = (0.84128, -1.00074, 0.648413)
ob_auto_camera.rotation_euler = (1.09748, -7.21219e-08, 0.694738)
scene.camera = ob_auto_camera
light_auto_sun = bpy.data.lights.new('AutoSun', 'SUN')
light_auto_sun.energy = 3.0
light_auto_sun.angle = 0.0523599
ob_auto_sun = bpy.data.objects.new('AutoSun', light_auto_sun)
scene.collection.objects.link(ob_auto_sun)
ob_auto_sun.rotation_euler = (0.872665, 0.174533, 0.523599)
bpy.context.view_layer.update()

